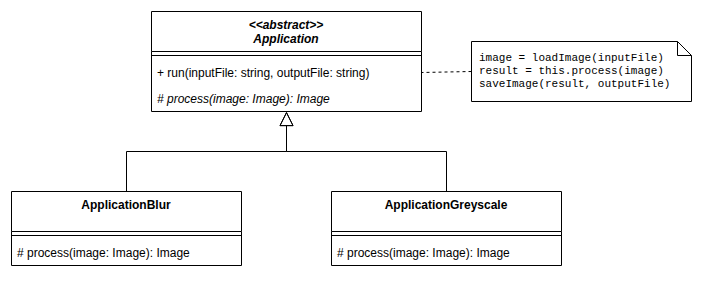

The diagram above was exported from draw.io. Its source (the exported page's mxGraphModel, read from the mxfile embedded in the PNG):
<mxGraphModel grid="1" gridSize="10" guides="1" tooltips="1" connect="1" arrows="1" fold="1" page="1" pageScale="1" pageWidth="827" pageHeight="1169" background="#ffffff" math="0" shadow="0">
  <root>
    <mxCell id="0" />
    <mxCell id="1" parent="0" />
    <mxCell id="app" value="&lt;&lt;abstract&gt;&gt;&#10;Application" style="swimlane;fontStyle=3;align=center;verticalAlign=top;childLayout=stackLayout;horizontal=1;startSize=40;horizontalStack=0;resizeParent=1;resizeParentMax=0;resizeLast=0;collapsible=1;marginBottom=0;" parent="1" vertex="1">
      <mxGeometry x="250" y="40" width="270" height="100" as="geometry" />
    </mxCell>
    <mxCell id="app-line" value="" style="line;strokeWidth=1;fillColor=none;align=left;verticalAlign=middle;spacingTop=-1;spacingLeft=3;spacingRight=3;rotatable=0;labelPosition=right;points=[];portConstraint=eastwest;" parent="app" vertex="1">
      <mxGeometry y="40" width="270" height="8" as="geometry" />
    </mxCell>
    <mxCell id="app-run" value="+ run(inputFile: string, outputFile: string)" style="text;strokeColor=none;fillColor=none;align=left;verticalAlign=top;spacingLeft=4;spacingRight=4;overflow=hidden;rotatable=0;points=[[0,0.5],[1,0.5]];portConstraint=eastwest;" parent="app" vertex="1">
      <mxGeometry y="48" width="270" height="26" as="geometry" />
    </mxCell>
    <mxCell id="app-process" value="# process(image: Image): Image" style="text;strokeColor=none;fillColor=none;align=left;verticalAlign=top;spacingLeft=4;spacingRight=4;overflow=hidden;rotatable=0;points=[[0,0.5],[1,0.5]];portConstraint=eastwest;fontStyle=2;" parent="app" vertex="1">
      <mxGeometry y="74" width="270" height="26" as="geometry" />
    </mxCell>
    <mxCell id="note" value="image = loadImage(inputFile)&#10;result = this.process(image)&#10;saveImage(result, outputFile)" style="shape=note;whiteSpace=wrap;align=left;spacingLeft=6;size=14;fontFamily=Courier New;fontSize=11;" parent="1" vertex="1">
      <mxGeometry x="570" y="70" width="220" height="60" as="geometry" />
    </mxCell>
    <mxCell id="note-link" value="" style="endArrow=none;dashed=1;html=1;rounded=0;exitX=0;exitY=0.5;exitDx=0;exitDy=0;exitPerimeter=0;entryX=1;entryY=0.5;entryDx=0;entryDy=0;" parent="1" source="note" target="app-run" edge="1">
      <mxGeometry relative="1" as="geometry" />
    </mxCell>
    <mxCell id="blur" value="ApplicationBlur" style="swimlane;fontStyle=1;align=center;verticalAlign=top;childLayout=stackLayout;horizontal=1;startSize=40;horizontalStack=0;resizeParent=1;resizeParentMax=0;resizeLast=0;collapsible=1;marginBottom=0;" parent="1" vertex="1">
      <mxGeometry x="110" y="220" width="230" height="74" as="geometry" />
    </mxCell>
    <mxCell id="blur-line" value="" style="line;strokeWidth=1;fillColor=none;align=left;verticalAlign=middle;spacingTop=-1;spacingLeft=3;spacingRight=3;rotatable=0;labelPosition=right;points=[];portConstraint=eastwest;" parent="blur" vertex="1">
      <mxGeometry y="40" width="230" height="8" as="geometry" />
    </mxCell>
    <mxCell id="blur-process" value="# process(image: Image): Image" style="text;strokeColor=none;fillColor=none;align=left;verticalAlign=top;spacingLeft=4;spacingRight=4;overflow=hidden;rotatable=0;points=[[0,0.5],[1,0.5]];portConstraint=eastwest;" parent="blur" vertex="1">
      <mxGeometry y="48" width="230" height="26" as="geometry" />
    </mxCell>
    <mxCell id="grey" value="ApplicationGreyscale" style="swimlane;fontStyle=1;align=center;verticalAlign=top;childLayout=stackLayout;horizontal=1;startSize=40;horizontalStack=0;resizeParent=1;resizeParentMax=0;resizeLast=0;collapsible=1;marginBottom=0;" parent="1" vertex="1">
      <mxGeometry x="430" y="220" width="230" height="74" as="geometry" />
    </mxCell>
    <mxCell id="grey-line" value="" style="line;strokeWidth=1;fillColor=none;align=left;verticalAlign=middle;spacingTop=-1;spacingLeft=3;spacingRight=3;rotatable=0;labelPosition=right;points=[];portConstraint=eastwest;" parent="grey" vertex="1">
      <mxGeometry y="40" width="230" height="8" as="geometry" />
    </mxCell>
    <mxCell id="grey-process" value="# process(image: Image): Image" style="text;strokeColor=none;fillColor=none;align=left;verticalAlign=top;spacingLeft=4;spacingRight=4;overflow=hidden;rotatable=0;points=[[0,0.5],[1,0.5]];portConstraint=eastwest;" parent="grey" vertex="1">
      <mxGeometry y="48" width="230" height="26" as="geometry" />
    </mxCell>
    <mxCell id="e1" value="" style="endArrow=block;endFill=0;endSize=12;html=1;rounded=0;exitX=0.5;exitY=0;exitDx=0;exitDy=0;entryX=0.5;entryY=1;entryDx=0;entryDy=0;" parent="1" source="blur" target="app" edge="1">
      <mxGeometry relative="1" as="geometry">
        <Array as="points">
          <mxPoint x="225" y="180" />
          <mxPoint x="385" y="180" />
        </Array>
      </mxGeometry>
    </mxCell>
    <mxCell id="e2" value="" style="endArrow=block;endFill=0;endSize=12;html=1;rounded=0;exitX=0.5;exitY=0;exitDx=0;exitDy=0;entryX=0.5;entryY=1;entryDx=0;entryDy=0;" parent="1" source="grey" target="app" edge="1">
      <mxGeometry relative="1" as="geometry">
        <Array as="points">
          <mxPoint x="545" y="180" />
          <mxPoint x="385" y="180" />
        </Array>
      </mxGeometry>
    </mxCell>
  </root>
</mxGraphModel>